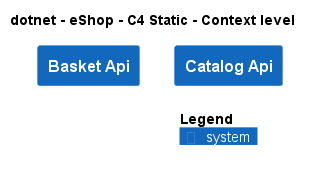

The diagram above was rendered by PlantUML. Its source (embedded in the PNG):
@startuml
!include ..\..\.c4s\C4_Context.puml

AddElementTag("c4interflow:lifecycle:new", $bgColor=green, $fontColor=#ffffff, $borderColor=green, $shadowing="False")
AddElementTag("c4interflow:lifecycle:changed", $bgColor=orange, $fontColor=#ffffff, $borderColor=orange, $shadowing="False")
AddElementTag("c4interflow:lifecycle:removed", $bgColor=red, $fontColor=#ffffff, $borderColor=red, $shadowing="False")

AddRelTag("c4interflow:lifecycle:new", $textColor=green, $lineColor=green)
AddRelTag("c4interflow:lifecycle:changed", $textColor=orange, $lineColor=orange)
AddRelTag("c4interflow:lifecycle:removed", $textColor=red, $lineColor=red)

SHOW_PERSON_PORTRAIT()
LAYOUT_TOP_DOWN()

skinparam linetype polyline

title dotnet - eShop - C4 Static - Context level

System(dotnet.eShop.Architecture.SoftwareSystems.BasketApi, "Basket Api", "")
System(dotnet.eShop.Architecture.SoftwareSystems.CatalogApi, "Catalog Api", "")



SHOW_LEGEND()
@enduml